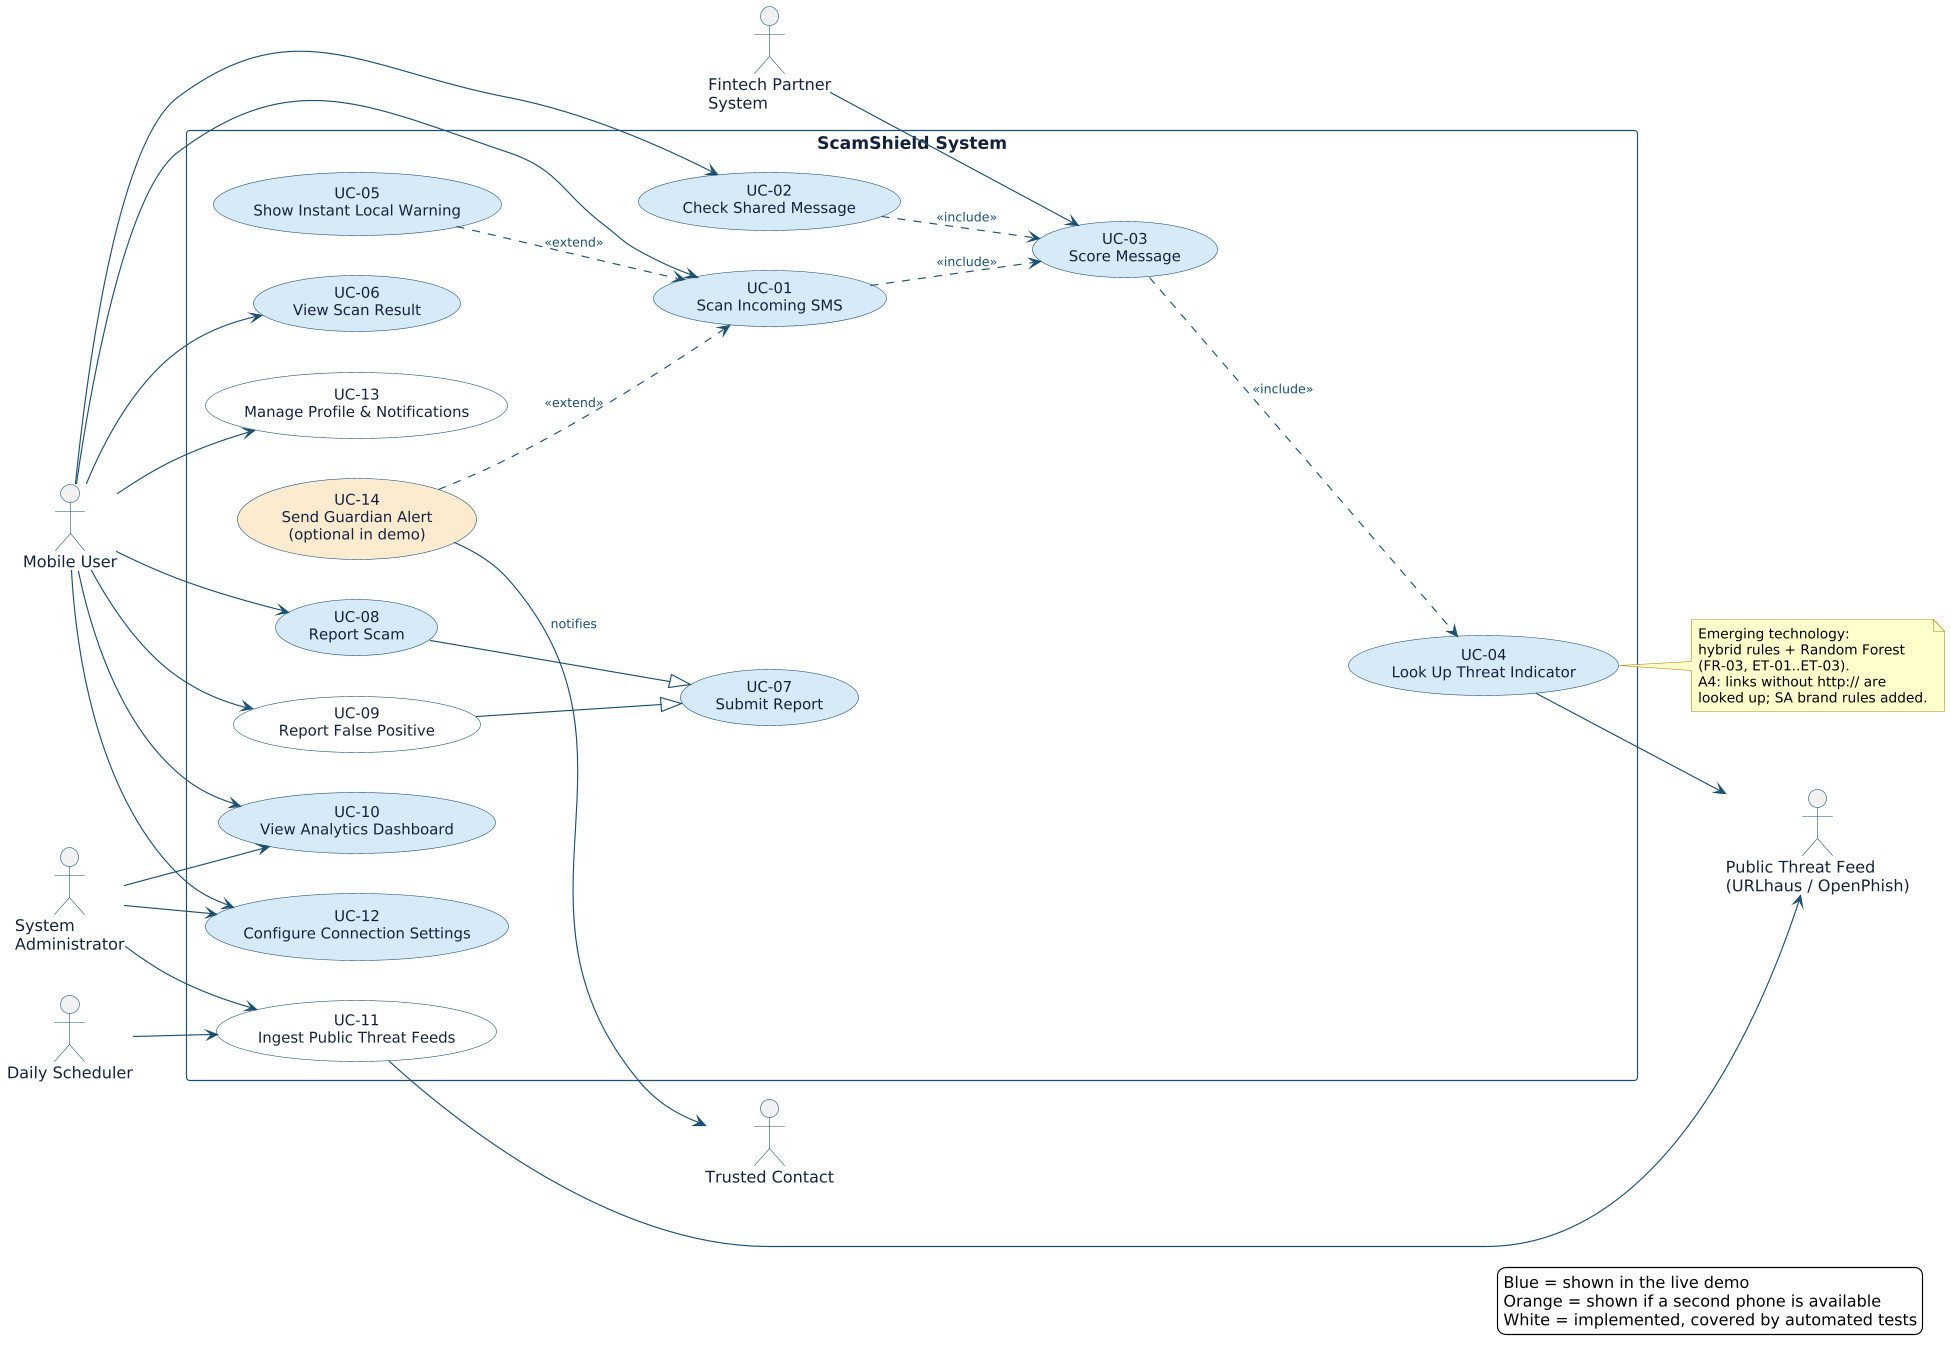

The diagram above was rendered by PlantUML. Its source (embedded in the PNG):
@startuml
skinparamlocked dpi 110
skinparam defaultFontSize 15
skinparam ArrowFontSize 13
left to right direction
skinparam backgroundColor white
skinparam ActorBorderColor #1B4F72
skinparam ActorFontColor #14213D
skinparam ActorFontSize 14
skinparam UseCaseBorderColor #1B4F72
skinparam UseCaseFontColor #14213D
skinparam UseCaseFontSize 13
skinparam UseCaseBackgroundColor white
skinparam ArrowColor #1B4F72
skinparam ArrowFontColor #1B4F72
skinparam ArrowFontSize 11
skinparam RectangleBorderColor #1B4F72
skinparam RectangleFontColor #14213D
skinparam RectangleFontStyle bold
skinparam NoteBackgroundColor #FFFFCC
skinparam NoteBorderColor #B8860B
skinparam NoteFontSize 12
skinparam shadowing false

actor "Fintech Partner\nSystem" as fintech
actor "Mobile User" as user
actor "System\nAdministrator" as admin
actor "Daily Scheduler" as scheduler
actor "Trusted Contact" as contact
actor "Public Threat Feed\n(URLhaus / OpenPhish)" as feed

rectangle "ScamShield System" {
  usecase "UC-01\nScan Incoming SMS" as UC01 #D6EAF8
  usecase "UC-02\nCheck Shared Message" as UC02 #D6EAF8
  usecase "UC-03\nScore Message" as UC03 #D6EAF8
  usecase "UC-04\nLook Up Threat Indicator" as UC04 #D6EAF8
  usecase "UC-05\nShow Instant Local Warning" as UC05 #D6EAF8
  usecase "UC-14\nSend Guardian Alert\n(optional in demo)" as UC14 #FDEBD0
  usecase "UC-06\nView Scan Result" as UC06 #D6EAF8
  usecase "UC-07\nSubmit Report" as UC07 #D6EAF8
  usecase "UC-08\nReport Scam" as UC08 #D6EAF8
  usecase "UC-09\nReport False Positive" as UC09
  usecase "UC-10\nView Analytics Dashboard" as UC10 #D6EAF8
  usecase "UC-11\nIngest Public Threat Feeds" as UC11
  usecase "UC-12\nConfigure Connection Settings" as UC12 #D6EAF8
  usecase "UC-13\nManage Profile & Notifications" as UC13
}

note right of UC04
Emerging technology:
hybrid rules + Random Forest
(FR-03, ET-01..ET-03).
A4: links without http:// are
looked up; SA brand rules added.
end note

legend bottom right
  Blue = shown in the live demo
  Orange = shown if a second phone is available
  White = implemented, covered by automated tests
endlegend

user --> UC01
user --> UC02
user --> UC06
user --> UC08
user --> UC09
user --> UC10
user --> UC12
user --> UC13

admin --> UC10
admin --> UC12
admin --> UC11

scheduler --> UC11
fintech --> UC03

UC01 ..> UC03 : <<include>>
UC02 ..> UC03 : <<include>>
UC03 ..> UC04 : <<include>>
UC05 ..> UC01 : <<extend>>
UC14 ..> UC01 : <<extend>>
UC08 --|> UC07
UC09 --|> UC07

UC04 --> feed
UC11 --> feed
UC14 --> contact : notifies
@enduml